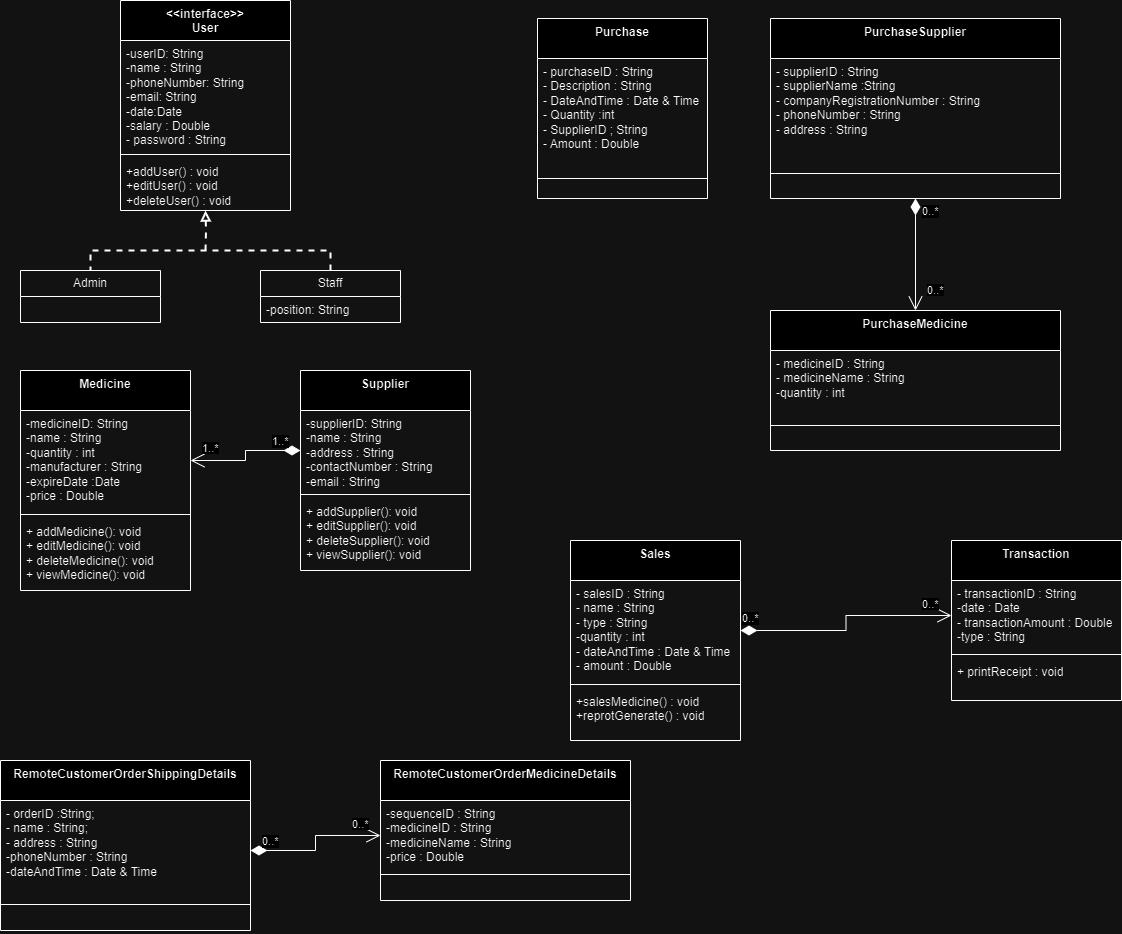

The diagram above was exported from draw.io. Its source (the exported page's mxGraphModel, read from the mxfile embedded in the PNG):
<mxGraphModel dx="880" dy="-713" grid="1" gridSize="10" guides="1" tooltips="1" connect="1" arrows="1" fold="1" page="1" pageScale="1" pageWidth="827" pageHeight="1169" math="0" shadow="0">
  <root>
    <mxCell id="WIyWlLk6GJQsqaUBKTNV-0" />
    <mxCell id="WIyWlLk6GJQsqaUBKTNV-1" parent="WIyWlLk6GJQsqaUBKTNV-0" />
    <mxCell id="nY_uiTRwyGMx2RZcLAmJ-40" style="edgeStyle=orthogonalEdgeStyle;rounded=0;orthogonalLoop=1;jettySize=auto;html=1;dashed=1;endArrow=block;endFill=0;strokeWidth=2;" parent="WIyWlLk6GJQsqaUBKTNV-1" target="nY_uiTRwyGMx2RZcLAmJ-1" edge="1">
      <mxGeometry relative="1" as="geometry">
        <mxPoint x="325" y="1550" as="sourcePoint" />
      </mxGeometry>
    </mxCell>
    <mxCell id="nY_uiTRwyGMx2RZcLAmJ-1" value="&amp;lt;&amp;lt;interface&amp;gt;&amp;gt;&lt;br&gt;User" style="swimlane;fontStyle=1;align=center;verticalAlign=top;childLayout=stackLayout;horizontal=1;startSize=40;horizontalStack=0;resizeParent=1;resizeParentMax=0;resizeLast=0;collapsible=1;marginBottom=0;whiteSpace=wrap;html=1;" parent="WIyWlLk6GJQsqaUBKTNV-1" vertex="1">
      <mxGeometry x="240" y="1300" width="170" height="210" as="geometry" />
    </mxCell>
    <mxCell id="nY_uiTRwyGMx2RZcLAmJ-2" value="-userID: String&lt;br&gt;-name : String&lt;br&gt;-phoneNumber: String&lt;br&gt;-email: String&lt;br&gt;-date:Date&lt;br&gt;-salary : Double&lt;br&gt;- password : String" style="text;strokeColor=none;fillColor=none;align=left;verticalAlign=top;spacingLeft=4;spacingRight=4;overflow=hidden;rotatable=0;points=[[0,0.5],[1,0.5]];portConstraint=eastwest;whiteSpace=wrap;html=1;" parent="nY_uiTRwyGMx2RZcLAmJ-1" vertex="1">
      <mxGeometry y="40" width="170" height="110" as="geometry" />
    </mxCell>
    <mxCell id="nY_uiTRwyGMx2RZcLAmJ-3" value="" style="line;strokeWidth=1;fillColor=none;align=left;verticalAlign=middle;spacingTop=-1;spacingLeft=3;spacingRight=3;rotatable=0;labelPosition=right;points=[];portConstraint=eastwest;strokeColor=inherit;" parent="nY_uiTRwyGMx2RZcLAmJ-1" vertex="1">
      <mxGeometry y="150" width="170" height="8" as="geometry" />
    </mxCell>
    <mxCell id="nY_uiTRwyGMx2RZcLAmJ-4" value="+addUser() : void&lt;br&gt;+editUser() : void&lt;br&gt;+deleteUser() : void" style="text;strokeColor=none;fillColor=none;align=left;verticalAlign=top;spacingLeft=4;spacingRight=4;overflow=hidden;rotatable=0;points=[[0,0.5],[1,0.5]];portConstraint=eastwest;whiteSpace=wrap;html=1;" parent="nY_uiTRwyGMx2RZcLAmJ-1" vertex="1">
      <mxGeometry y="158" width="170" height="52" as="geometry" />
    </mxCell>
    <mxCell id="nY_uiTRwyGMx2RZcLAmJ-14" value="Admin" style="swimlane;fontStyle=0;childLayout=stackLayout;horizontal=1;startSize=26;fillColor=none;horizontalStack=0;resizeParent=1;resizeParentMax=0;resizeLast=0;collapsible=1;marginBottom=0;whiteSpace=wrap;html=1;" parent="WIyWlLk6GJQsqaUBKTNV-1" vertex="1">
      <mxGeometry x="140" y="1570" width="140" height="52" as="geometry" />
    </mxCell>
    <mxCell id="nY_uiTRwyGMx2RZcLAmJ-19" value="Staff" style="swimlane;fontStyle=0;childLayout=stackLayout;horizontal=1;startSize=26;fillColor=none;horizontalStack=0;resizeParent=1;resizeParentMax=0;resizeLast=0;collapsible=1;marginBottom=0;whiteSpace=wrap;html=1;" parent="WIyWlLk6GJQsqaUBKTNV-1" vertex="1">
      <mxGeometry x="380" y="1570" width="140" height="52" as="geometry" />
    </mxCell>
    <mxCell id="nY_uiTRwyGMx2RZcLAmJ-20" value="-position: String" style="text;strokeColor=none;fillColor=none;align=left;verticalAlign=top;spacingLeft=4;spacingRight=4;overflow=hidden;rotatable=0;points=[[0,0.5],[1,0.5]];portConstraint=eastwest;whiteSpace=wrap;html=1;" parent="nY_uiTRwyGMx2RZcLAmJ-19" vertex="1">
      <mxGeometry y="26" width="140" height="26" as="geometry" />
    </mxCell>
    <mxCell id="nY_uiTRwyGMx2RZcLAmJ-36" style="edgeStyle=orthogonalEdgeStyle;rounded=0;orthogonalLoop=1;jettySize=auto;html=1;endArrow=none;endFill=0;exitX=0.5;exitY=0;exitDx=0;exitDy=0;entryX=0.5;entryY=0;entryDx=0;entryDy=0;dashed=1;strokeWidth=2;" parent="WIyWlLk6GJQsqaUBKTNV-1" source="nY_uiTRwyGMx2RZcLAmJ-19" target="nY_uiTRwyGMx2RZcLAmJ-14" edge="1">
      <mxGeometry relative="1" as="geometry">
        <mxPoint x="305" y="1494" as="sourcePoint" />
        <Array as="points">
          <mxPoint x="450" y="1550" />
          <mxPoint x="210" y="1550" />
        </Array>
      </mxGeometry>
    </mxCell>
    <mxCell id="nY_uiTRwyGMx2RZcLAmJ-41" value="Purchase" style="swimlane;fontStyle=1;align=center;verticalAlign=top;childLayout=stackLayout;horizontal=1;startSize=40;horizontalStack=0;resizeParent=1;resizeParentMax=0;resizeLast=0;collapsible=1;marginBottom=0;whiteSpace=wrap;html=1;" parent="WIyWlLk6GJQsqaUBKTNV-1" vertex="1">
      <mxGeometry x="657" y="1318" width="170" height="180" as="geometry" />
    </mxCell>
    <mxCell id="nY_uiTRwyGMx2RZcLAmJ-42" value="- purchaseID : String&lt;br&gt;- Description : String&lt;br&gt;- DateAndTime : Date &amp;amp; Time&lt;br&gt;- Quantity :int&lt;br&gt;- SupplierID ; String&lt;br&gt;- Amount : Double" style="text;strokeColor=none;fillColor=none;align=left;verticalAlign=top;spacingLeft=4;spacingRight=4;overflow=hidden;rotatable=0;points=[[0,0.5],[1,0.5]];portConstraint=eastwest;whiteSpace=wrap;html=1;" parent="nY_uiTRwyGMx2RZcLAmJ-41" vertex="1">
      <mxGeometry y="40" width="170" height="100" as="geometry" />
    </mxCell>
    <mxCell id="nY_uiTRwyGMx2RZcLAmJ-43" value="" style="line;strokeWidth=1;fillColor=none;align=left;verticalAlign=middle;spacingTop=-1;spacingLeft=3;spacingRight=3;rotatable=0;labelPosition=right;points=[];portConstraint=eastwest;strokeColor=inherit;" parent="nY_uiTRwyGMx2RZcLAmJ-41" vertex="1">
      <mxGeometry y="140" width="170" height="40" as="geometry" />
    </mxCell>
    <mxCell id="nY_uiTRwyGMx2RZcLAmJ-50" value="Medicine" style="swimlane;fontStyle=1;align=center;verticalAlign=top;childLayout=stackLayout;horizontal=1;startSize=40;horizontalStack=0;resizeParent=1;resizeParentMax=0;resizeLast=0;collapsible=1;marginBottom=0;whiteSpace=wrap;html=1;" parent="WIyWlLk6GJQsqaUBKTNV-1" vertex="1">
      <mxGeometry x="140" y="1670" width="170" height="220" as="geometry">
        <mxRectangle x="190" y="1670" width="90" height="40" as="alternateBounds" />
      </mxGeometry>
    </mxCell>
    <mxCell id="nY_uiTRwyGMx2RZcLAmJ-51" value="-medicineID: String&lt;br&gt;-name : String&lt;br&gt;-quantity : int&lt;br&gt;-manufacturer : String&lt;br&gt;-expireDate :Date&lt;br&gt;-price : Double" style="text;strokeColor=none;fillColor=none;align=left;verticalAlign=top;spacingLeft=4;spacingRight=4;overflow=hidden;rotatable=0;points=[[0,0.5],[1,0.5]];portConstraint=eastwest;whiteSpace=wrap;html=1;" parent="nY_uiTRwyGMx2RZcLAmJ-50" vertex="1">
      <mxGeometry y="40" width="170" height="100" as="geometry" />
    </mxCell>
    <mxCell id="nY_uiTRwyGMx2RZcLAmJ-52" value="" style="line;strokeWidth=1;fillColor=none;align=left;verticalAlign=middle;spacingTop=-1;spacingLeft=3;spacingRight=3;rotatable=0;labelPosition=right;points=[];portConstraint=eastwest;strokeColor=inherit;" parent="nY_uiTRwyGMx2RZcLAmJ-50" vertex="1">
      <mxGeometry y="140" width="170" height="8" as="geometry" />
    </mxCell>
    <mxCell id="nY_uiTRwyGMx2RZcLAmJ-53" value="+ addMedicine(): void&lt;br&gt;+ editMedicine(): void&lt;br&gt;+ deleteMedicine(): void&lt;br&gt;+ viewMedicine(): void" style="text;strokeColor=none;fillColor=none;align=left;verticalAlign=top;spacingLeft=4;spacingRight=4;overflow=hidden;rotatable=0;points=[[0,0.5],[1,0.5]];portConstraint=eastwest;whiteSpace=wrap;html=1;" parent="nY_uiTRwyGMx2RZcLAmJ-50" vertex="1">
      <mxGeometry y="148" width="170" height="72" as="geometry" />
    </mxCell>
    <mxCell id="nY_uiTRwyGMx2RZcLAmJ-54" value="Supplier" style="swimlane;fontStyle=1;align=center;verticalAlign=top;childLayout=stackLayout;horizontal=1;startSize=40;horizontalStack=0;resizeParent=1;resizeParentMax=0;resizeLast=0;collapsible=1;marginBottom=0;whiteSpace=wrap;html=1;" parent="WIyWlLk6GJQsqaUBKTNV-1" vertex="1">
      <mxGeometry x="420" y="1670" width="170" height="200" as="geometry" />
    </mxCell>
    <mxCell id="nY_uiTRwyGMx2RZcLAmJ-55" value="-supplierID: String&lt;br&gt;-name : String&lt;br&gt;-address : String&lt;br&gt;-contactNumber : String&lt;br&gt;-email : String" style="text;strokeColor=none;fillColor=none;align=left;verticalAlign=top;spacingLeft=4;spacingRight=4;overflow=hidden;rotatable=0;points=[[0,0.5],[1,0.5]];portConstraint=eastwest;whiteSpace=wrap;html=1;" parent="nY_uiTRwyGMx2RZcLAmJ-54" vertex="1">
      <mxGeometry y="40" width="170" height="80" as="geometry" />
    </mxCell>
    <mxCell id="nY_uiTRwyGMx2RZcLAmJ-56" value="" style="line;strokeWidth=1;fillColor=none;align=left;verticalAlign=middle;spacingTop=-1;spacingLeft=3;spacingRight=3;rotatable=0;labelPosition=right;points=[];portConstraint=eastwest;strokeColor=inherit;" parent="nY_uiTRwyGMx2RZcLAmJ-54" vertex="1">
      <mxGeometry y="120" width="170" height="8" as="geometry" />
    </mxCell>
    <mxCell id="nY_uiTRwyGMx2RZcLAmJ-57" value="+ addSupplier(): void&lt;br&gt;+ editSupplier(): void&lt;br&gt;+ deleteSupplier(): void&lt;br&gt;+ viewSupplier(): void" style="text;strokeColor=none;fillColor=none;align=left;verticalAlign=top;spacingLeft=4;spacingRight=4;overflow=hidden;rotatable=0;points=[[0,0.5],[1,0.5]];portConstraint=eastwest;whiteSpace=wrap;html=1;" parent="nY_uiTRwyGMx2RZcLAmJ-54" vertex="1">
      <mxGeometry y="128" width="170" height="72" as="geometry" />
    </mxCell>
    <mxCell id="nY_uiTRwyGMx2RZcLAmJ-59" value="PurchaseSupplier" style="swimlane;fontStyle=1;align=center;verticalAlign=top;childLayout=stackLayout;horizontal=1;startSize=40;horizontalStack=0;resizeParent=1;resizeParentMax=0;resizeLast=0;collapsible=1;marginBottom=0;whiteSpace=wrap;html=1;" parent="WIyWlLk6GJQsqaUBKTNV-1" vertex="1">
      <mxGeometry x="890" y="1318" width="290" height="180" as="geometry" />
    </mxCell>
    <mxCell id="nY_uiTRwyGMx2RZcLAmJ-60" value="- supplierID : String&amp;nbsp;&lt;br&gt;- supplierName :String&lt;br&gt;- companyRegistrationNumber : String&lt;br&gt;- phoneNumber : String&lt;br&gt;- address : String" style="text;strokeColor=none;fillColor=none;align=left;verticalAlign=top;spacingLeft=4;spacingRight=4;overflow=hidden;rotatable=0;points=[[0,0.5],[1,0.5]];portConstraint=eastwest;whiteSpace=wrap;html=1;" parent="nY_uiTRwyGMx2RZcLAmJ-59" vertex="1">
      <mxGeometry y="40" width="290" height="90" as="geometry" />
    </mxCell>
    <mxCell id="nY_uiTRwyGMx2RZcLAmJ-61" value="" style="line;strokeWidth=1;fillColor=none;align=left;verticalAlign=middle;spacingTop=-1;spacingLeft=3;spacingRight=3;rotatable=0;labelPosition=right;points=[];portConstraint=eastwest;strokeColor=inherit;" parent="nY_uiTRwyGMx2RZcLAmJ-59" vertex="1">
      <mxGeometry y="130" width="290" height="50" as="geometry" />
    </mxCell>
    <mxCell id="nY_uiTRwyGMx2RZcLAmJ-63" value="PurchaseMedicine" style="swimlane;fontStyle=1;align=center;verticalAlign=top;childLayout=stackLayout;horizontal=1;startSize=40;horizontalStack=0;resizeParent=1;resizeParentMax=0;resizeLast=0;collapsible=1;marginBottom=0;whiteSpace=wrap;html=1;" parent="WIyWlLk6GJQsqaUBKTNV-1" vertex="1">
      <mxGeometry x="890" y="1610" width="290" height="140" as="geometry" />
    </mxCell>
    <mxCell id="nY_uiTRwyGMx2RZcLAmJ-64" value="- medicineID : String&lt;br&gt;- medicineName : String&lt;br&gt;-quantity : int" style="text;strokeColor=none;fillColor=none;align=left;verticalAlign=top;spacingLeft=4;spacingRight=4;overflow=hidden;rotatable=0;points=[[0,0.5],[1,0.5]];portConstraint=eastwest;whiteSpace=wrap;html=1;" parent="nY_uiTRwyGMx2RZcLAmJ-63" vertex="1">
      <mxGeometry y="40" width="290" height="50" as="geometry" />
    </mxCell>
    <mxCell id="nY_uiTRwyGMx2RZcLAmJ-65" value="" style="line;strokeWidth=1;fillColor=none;align=left;verticalAlign=middle;spacingTop=-1;spacingLeft=3;spacingRight=3;rotatable=0;labelPosition=right;points=[];portConstraint=eastwest;strokeColor=inherit;" parent="nY_uiTRwyGMx2RZcLAmJ-63" vertex="1">
      <mxGeometry y="90" width="290" height="50" as="geometry" />
    </mxCell>
    <mxCell id="nY_uiTRwyGMx2RZcLAmJ-69" value="Sales" style="swimlane;fontStyle=1;align=center;verticalAlign=top;childLayout=stackLayout;horizontal=1;startSize=40;horizontalStack=0;resizeParent=1;resizeParentMax=0;resizeLast=0;collapsible=1;marginBottom=0;whiteSpace=wrap;html=1;" parent="WIyWlLk6GJQsqaUBKTNV-1" vertex="1">
      <mxGeometry x="690" y="1840" width="170" height="200" as="geometry" />
    </mxCell>
    <mxCell id="nY_uiTRwyGMx2RZcLAmJ-70" value="- salesID : String&lt;br&gt;- name : String&lt;br&gt;- type : String&lt;br&gt;-quantity : int&lt;br&gt;- dateAndTime : Date &amp;amp; Time&lt;br&gt;- amount : Double" style="text;strokeColor=none;fillColor=none;align=left;verticalAlign=top;spacingLeft=4;spacingRight=4;overflow=hidden;rotatable=0;points=[[0,0.5],[1,0.5]];portConstraint=eastwest;whiteSpace=wrap;html=1;" parent="nY_uiTRwyGMx2RZcLAmJ-69" vertex="1">
      <mxGeometry y="40" width="170" height="100" as="geometry" />
    </mxCell>
    <mxCell id="nY_uiTRwyGMx2RZcLAmJ-71" value="" style="line;strokeWidth=1;fillColor=none;align=left;verticalAlign=middle;spacingTop=-1;spacingLeft=3;spacingRight=3;rotatable=0;labelPosition=right;points=[];portConstraint=eastwest;strokeColor=inherit;" parent="nY_uiTRwyGMx2RZcLAmJ-69" vertex="1">
      <mxGeometry y="140" width="170" height="8" as="geometry" />
    </mxCell>
    <mxCell id="nY_uiTRwyGMx2RZcLAmJ-72" value="+salesMedicine() : void&lt;br&gt;+reprotGenerate() : void&lt;br&gt;" style="text;strokeColor=none;fillColor=none;align=left;verticalAlign=top;spacingLeft=4;spacingRight=4;overflow=hidden;rotatable=0;points=[[0,0.5],[1,0.5]];portConstraint=eastwest;whiteSpace=wrap;html=1;" parent="nY_uiTRwyGMx2RZcLAmJ-69" vertex="1">
      <mxGeometry y="148" width="170" height="52" as="geometry" />
    </mxCell>
    <mxCell id="nY_uiTRwyGMx2RZcLAmJ-73" value="Transaction" style="swimlane;fontStyle=1;align=center;verticalAlign=top;childLayout=stackLayout;horizontal=1;startSize=40;horizontalStack=0;resizeParent=1;resizeParentMax=0;resizeLast=0;collapsible=1;marginBottom=0;whiteSpace=wrap;html=1;" parent="WIyWlLk6GJQsqaUBKTNV-1" vertex="1">
      <mxGeometry x="1071" y="1840" width="170" height="160" as="geometry" />
    </mxCell>
    <mxCell id="nY_uiTRwyGMx2RZcLAmJ-74" value="- transactionID : String&lt;br&gt;-date : Date&lt;br&gt;- transactionAmount : Double&lt;br&gt;-type : String" style="text;strokeColor=none;fillColor=none;align=left;verticalAlign=top;spacingLeft=4;spacingRight=4;overflow=hidden;rotatable=0;points=[[0,0.5],[1,0.5]];portConstraint=eastwest;whiteSpace=wrap;html=1;" parent="nY_uiTRwyGMx2RZcLAmJ-73" vertex="1">
      <mxGeometry y="40" width="170" height="70" as="geometry" />
    </mxCell>
    <mxCell id="nY_uiTRwyGMx2RZcLAmJ-75" value="" style="line;strokeWidth=1;fillColor=none;align=left;verticalAlign=middle;spacingTop=-1;spacingLeft=3;spacingRight=3;rotatable=0;labelPosition=right;points=[];portConstraint=eastwest;strokeColor=inherit;" parent="nY_uiTRwyGMx2RZcLAmJ-73" vertex="1">
      <mxGeometry y="110" width="170" height="8" as="geometry" />
    </mxCell>
    <mxCell id="nY_uiTRwyGMx2RZcLAmJ-76" value="+ printReceipt : void" style="text;strokeColor=none;fillColor=none;align=left;verticalAlign=top;spacingLeft=4;spacingRight=4;overflow=hidden;rotatable=0;points=[[0,0.5],[1,0.5]];portConstraint=eastwest;whiteSpace=wrap;html=1;" parent="nY_uiTRwyGMx2RZcLAmJ-73" vertex="1">
      <mxGeometry y="118" width="170" height="42" as="geometry" />
    </mxCell>
    <mxCell id="nY_uiTRwyGMx2RZcLAmJ-78" value="RemoteCustomerOrderShippingDetails" style="swimlane;fontStyle=1;align=center;verticalAlign=top;childLayout=stackLayout;horizontal=1;startSize=40;horizontalStack=0;resizeParent=1;resizeParentMax=0;resizeLast=0;collapsible=1;marginBottom=0;whiteSpace=wrap;html=1;" parent="WIyWlLk6GJQsqaUBKTNV-1" vertex="1">
      <mxGeometry x="120" y="2060" width="250" height="170" as="geometry" />
    </mxCell>
    <mxCell id="nY_uiTRwyGMx2RZcLAmJ-79" value="- orderID :String;&lt;br&gt;- name : String;&lt;br&gt;- address : String&lt;br&gt;-phoneNumber : String&lt;br&gt;-dateAndTime : Date &amp;amp; Time" style="text;strokeColor=none;fillColor=none;align=left;verticalAlign=top;spacingLeft=4;spacingRight=4;overflow=hidden;rotatable=0;points=[[0,0.5],[1,0.5]];portConstraint=eastwest;whiteSpace=wrap;html=1;" parent="nY_uiTRwyGMx2RZcLAmJ-78" vertex="1">
      <mxGeometry y="40" width="250" height="100" as="geometry" />
    </mxCell>
    <mxCell id="nY_uiTRwyGMx2RZcLAmJ-80" value="" style="line;strokeWidth=1;fillColor=none;align=left;verticalAlign=middle;spacingTop=-1;spacingLeft=3;spacingRight=3;rotatable=0;labelPosition=right;points=[];portConstraint=eastwest;strokeColor=inherit;" parent="nY_uiTRwyGMx2RZcLAmJ-78" vertex="1">
      <mxGeometry y="140" width="250" height="8" as="geometry" />
    </mxCell>
    <mxCell id="nY_uiTRwyGMx2RZcLAmJ-81" value="&lt;br&gt;" style="text;strokeColor=none;fillColor=none;align=left;verticalAlign=top;spacingLeft=4;spacingRight=4;overflow=hidden;rotatable=0;points=[[0,0.5],[1,0.5]];portConstraint=eastwest;whiteSpace=wrap;html=1;" parent="nY_uiTRwyGMx2RZcLAmJ-78" vertex="1">
      <mxGeometry y="148" width="250" height="22" as="geometry" />
    </mxCell>
    <mxCell id="nY_uiTRwyGMx2RZcLAmJ-82" value="RemoteCustomerOrderMedicineDetails" style="swimlane;fontStyle=1;align=center;verticalAlign=top;childLayout=stackLayout;horizontal=1;startSize=40;horizontalStack=0;resizeParent=1;resizeParentMax=0;resizeLast=0;collapsible=1;marginBottom=0;whiteSpace=wrap;html=1;" parent="WIyWlLk6GJQsqaUBKTNV-1" vertex="1">
      <mxGeometry x="500" y="2060" width="250" height="140" as="geometry" />
    </mxCell>
    <mxCell id="nY_uiTRwyGMx2RZcLAmJ-83" value="-sequenceID : String&lt;br&gt;-medicineID : String&lt;br&gt;-medicineName : String&lt;br&gt;-price : Double" style="text;strokeColor=none;fillColor=none;align=left;verticalAlign=top;spacingLeft=4;spacingRight=4;overflow=hidden;rotatable=0;points=[[0,0.5],[1,0.5]];portConstraint=eastwest;whiteSpace=wrap;html=1;" parent="nY_uiTRwyGMx2RZcLAmJ-82" vertex="1">
      <mxGeometry y="40" width="250" height="70" as="geometry" />
    </mxCell>
    <mxCell id="nY_uiTRwyGMx2RZcLAmJ-84" value="" style="line;strokeWidth=1;fillColor=none;align=left;verticalAlign=middle;spacingTop=-1;spacingLeft=3;spacingRight=3;rotatable=0;labelPosition=right;points=[];portConstraint=eastwest;strokeColor=inherit;" parent="nY_uiTRwyGMx2RZcLAmJ-82" vertex="1">
      <mxGeometry y="110" width="250" height="8" as="geometry" />
    </mxCell>
    <mxCell id="nY_uiTRwyGMx2RZcLAmJ-85" value="&lt;br&gt;" style="text;strokeColor=none;fillColor=none;align=left;verticalAlign=top;spacingLeft=4;spacingRight=4;overflow=hidden;rotatable=0;points=[[0,0.5],[1,0.5]];portConstraint=eastwest;whiteSpace=wrap;html=1;" parent="nY_uiTRwyGMx2RZcLAmJ-82" vertex="1">
      <mxGeometry y="118" width="250" height="22" as="geometry" />
    </mxCell>
    <mxCell id="vNFPhANLMaBd6duzVHXP-0" value="1..*" style="endArrow=open;html=1;endSize=12;startArrow=diamondThin;startSize=14;startFill=1;edgeStyle=orthogonalEdgeStyle;align=left;verticalAlign=bottom;rounded=0;entryX=1;entryY=0.5;entryDx=0;entryDy=0;exitX=0;exitY=0.5;exitDx=0;exitDy=0;" parent="WIyWlLk6GJQsqaUBKTNV-1" source="nY_uiTRwyGMx2RZcLAmJ-55" target="nY_uiTRwyGMx2RZcLAmJ-51" edge="1">
      <mxGeometry x="-0.5" relative="1" as="geometry">
        <mxPoint x="340" y="1710" as="sourcePoint" />
        <mxPoint x="530" y="1780" as="targetPoint" />
        <mxPoint as="offset" />
      </mxGeometry>
    </mxCell>
    <mxCell id="vNFPhANLMaBd6duzVHXP-1" value="&lt;span style=&quot;color: rgb(0, 0, 0); font-family: Helvetica; font-size: 11px; font-style: normal; font-variant-ligatures: normal; font-variant-caps: normal; font-weight: 400; letter-spacing: normal; orphans: 2; text-align: left; text-indent: 0px; text-transform: none; widows: 2; word-spacing: 0px; -webkit-text-stroke-width: 0px; background-color: rgb(255, 255, 255); text-decoration-thickness: initial; text-decoration-style: initial; text-decoration-color: initial; float: none; display: inline !important;&quot;&gt;1..*&lt;/span&gt;" style="text;whiteSpace=wrap;html=1;" parent="WIyWlLk6GJQsqaUBKTNV-1" vertex="1">
      <mxGeometry x="320" y="1734" width="20" height="20" as="geometry" />
    </mxCell>
    <mxCell id="vNFPhANLMaBd6duzVHXP-2" value="0..*" style="endArrow=open;html=1;endSize=12;startArrow=diamondThin;startSize=14;startFill=1;edgeStyle=orthogonalEdgeStyle;align=left;verticalAlign=bottom;rounded=0;entryX=0;entryY=0.5;entryDx=0;entryDy=0;exitX=1;exitY=0.5;exitDx=0;exitDy=0;" parent="WIyWlLk6GJQsqaUBKTNV-1" source="nY_uiTRwyGMx2RZcLAmJ-70" target="nY_uiTRwyGMx2RZcLAmJ-74" edge="1">
      <mxGeometry x="-1" y="3" relative="1" as="geometry">
        <mxPoint x="910" y="1970" as="sourcePoint" />
        <mxPoint x="870" y="1930" as="targetPoint" />
      </mxGeometry>
    </mxCell>
    <mxCell id="vNFPhANLMaBd6duzVHXP-3" value="&lt;span style=&quot;color: rgb(0, 0, 0); font-family: Helvetica; font-size: 11px; font-style: normal; font-variant-ligatures: normal; font-variant-caps: normal; font-weight: 400; letter-spacing: normal; orphans: 2; text-align: left; text-indent: 0px; text-transform: none; widows: 2; word-spacing: 0px; -webkit-text-stroke-width: 0px; background-color: rgb(255, 255, 255); text-decoration-thickness: initial; text-decoration-style: initial; text-decoration-color: initial; float: none; display: inline !important;&quot;&gt;0..*&lt;/span&gt;" style="text;whiteSpace=wrap;html=1;" parent="WIyWlLk6GJQsqaUBKTNV-1" vertex="1">
      <mxGeometry x="1040" y="1890" width="50" height="40" as="geometry" />
    </mxCell>
    <mxCell id="vNFPhANLMaBd6duzVHXP-4" value="0..*" style="endArrow=open;html=1;endSize=12;startArrow=diamondThin;startSize=14;startFill=1;edgeStyle=orthogonalEdgeStyle;align=left;verticalAlign=bottom;rounded=0;exitX=0.5;exitY=1;exitDx=0;exitDy=0;entryX=0.5;entryY=0;entryDx=0;entryDy=0;" parent="WIyWlLk6GJQsqaUBKTNV-1" source="nY_uiTRwyGMx2RZcLAmJ-59" target="nY_uiTRwyGMx2RZcLAmJ-63" edge="1">
      <mxGeometry x="-0.6071" y="5" relative="1" as="geometry">
        <mxPoint x="810" y="1500" as="sourcePoint" />
        <mxPoint x="970" y="1500" as="targetPoint" />
        <mxPoint as="offset" />
      </mxGeometry>
    </mxCell>
    <mxCell id="vNFPhANLMaBd6duzVHXP-5" value="&lt;span style=&quot;color: rgb(0, 0, 0); font-family: Helvetica; font-size: 11px; font-style: normal; font-variant-ligatures: normal; font-variant-caps: normal; font-weight: 400; letter-spacing: normal; orphans: 2; text-align: left; text-indent: 0px; text-transform: none; widows: 2; word-spacing: 0px; -webkit-text-stroke-width: 0px; background-color: rgb(255, 255, 255); text-decoration-thickness: initial; text-decoration-style: initial; text-decoration-color: initial; float: none; display: inline !important;&quot;&gt;0..*&lt;/span&gt;" style="text;whiteSpace=wrap;html=1;" parent="WIyWlLk6GJQsqaUBKTNV-1" vertex="1">
      <mxGeometry x="1045" y="1576" width="40" height="40" as="geometry" />
    </mxCell>
    <mxCell id="vNFPhANLMaBd6duzVHXP-6" value="0..*" style="endArrow=open;html=1;endSize=12;startArrow=diamondThin;startSize=14;startFill=1;edgeStyle=orthogonalEdgeStyle;align=left;verticalAlign=bottom;rounded=0;exitX=1;exitY=0.5;exitDx=0;exitDy=0;entryX=0;entryY=0.5;entryDx=0;entryDy=0;" parent="WIyWlLk6GJQsqaUBKTNV-1" source="nY_uiTRwyGMx2RZcLAmJ-79" target="nY_uiTRwyGMx2RZcLAmJ-83" edge="1">
      <mxGeometry x="-0.8621" relative="1" as="geometry">
        <mxPoint x="400" y="2230" as="sourcePoint" />
        <mxPoint x="560" y="2230" as="targetPoint" />
        <mxPoint as="offset" />
      </mxGeometry>
    </mxCell>
    <mxCell id="vNFPhANLMaBd6duzVHXP-7" value="&lt;span style=&quot;color: rgb(0, 0, 0); font-family: Helvetica; font-size: 11px; font-style: normal; font-variant-ligatures: normal; font-variant-caps: normal; font-weight: 400; letter-spacing: normal; orphans: 2; text-align: left; text-indent: 0px; text-transform: none; widows: 2; word-spacing: 0px; -webkit-text-stroke-width: 0px; background-color: rgb(255, 255, 255); text-decoration-thickness: initial; text-decoration-style: initial; text-decoration-color: initial; float: none; display: inline !important;&quot;&gt;0..*&lt;/span&gt;" style="text;whiteSpace=wrap;html=1;" parent="WIyWlLk6GJQsqaUBKTNV-1" vertex="1">
      <mxGeometry x="470" y="2110" width="50" height="40" as="geometry" />
    </mxCell>
  </root>
</mxGraphModel>